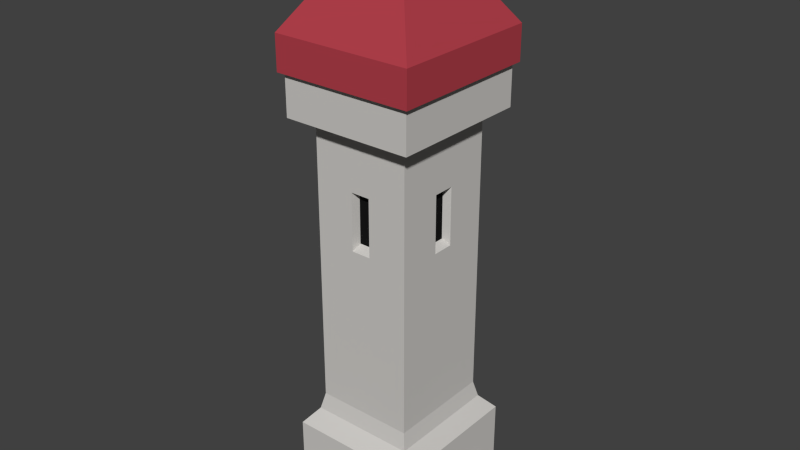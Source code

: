 # Source: SimpleTowerBricks_1_.blend  (saved by Blender 2.76.0; exported with 4.5.12 LTS)
import bpy
from mathutils import Matrix  # noqa: F401  (used for matrix-valued properties, if any)

bpy.ops.wm.read_factory_settings(use_empty=True)
scene = bpy.context.scene
scene.name = 'Scene'

# ---- collections
col_collection_1 = bpy.data.collections.new('Collection 1'); scene.collection.children.link(col_collection_1)

# ---- materials (node trees are filled in below, after node groups)
mat_lightrock_002 = bpy.data.materials.new('LightRock.002')
mat_lightrock_002.alpha_threshold = 0.0
mat_lightrock_002.roughness = 0.5
mat_black_002 = bpy.data.materials.new('Black.002')
mat_black_002.alpha_threshold = 0.0
mat_black_002.roughness = 0.5
mat_darkrock_001 = bpy.data.materials.new('DarkRock.001')
mat_darkrock_001.alpha_threshold = 0.0
mat_darkrock_001.roughness = 0.5
mat_celing = bpy.data.materials.new('Celing')
mat_celing.alpha_threshold = 0.0
mat_celing.roughness = 0.5

# ---- material node trees
mat_lightrock_002.use_nodes = True; mat_lightrock_002.node_tree.nodes.clear()
_N = mat_lightrock_002.node_tree.nodes; _L = mat_lightrock_002.node_tree.links
n0 = _N.new('ShaderNodeOutputMaterial'); n0.name = 'Material Output'; n0.location = (300, 300)
n1 = _N.new('ShaderNodeBsdfDiffuse'); n1.name = 'Diffuse BSDF'; n1.location = (10, 300)
n1.inputs[0].default_value = (0.6152, 0.5978, 0.5723, 1.0)
_L.new(n1.outputs[0], n0.inputs[0])
n0.is_active_output = True
mat_black_002.use_nodes = True; mat_black_002.node_tree.nodes.clear()
_N = mat_black_002.node_tree.nodes; _L = mat_black_002.node_tree.links
n0 = _N.new('ShaderNodeOutputMaterial'); n0.name = 'Material Output'; n0.location = (300, 300)
n1 = _N.new('ShaderNodeBsdfDiffuse'); n1.name = 'Diffuse BSDF'; n1.location = (10, 300)
n1.inputs[0].default_value = (0.009018, 0.009018, 0.009018, 1.0)
_L.new(n1.outputs[0], n0.inputs[0])
n0.is_active_output = True
mat_darkrock_001.use_nodes = True; mat_darkrock_001.node_tree.nodes.clear()
_N = mat_darkrock_001.node_tree.nodes; _L = mat_darkrock_001.node_tree.links
n0 = _N.new('ShaderNodeOutputMaterial'); n0.name = 'Material Output'; n0.location = (300, 300)
n1 = _N.new('ShaderNodeBsdfDiffuse'); n1.name = 'Diffuse BSDF'; n1.location = (10, 300)
n1.inputs[0].default_value = (0.3506, 0.3506, 0.3506, 1.0)
_L.new(n1.outputs[0], n0.inputs[0])
n0.is_active_output = True
mat_celing.use_nodes = True; mat_celing.node_tree.nodes.clear()
_N = mat_celing.node_tree.nodes; _L = mat_celing.node_tree.links
n0 = _N.new('ShaderNodeOutputMaterial'); n0.name = 'Material Output'; n0.location = (300, 300)
n1 = _N.new('ShaderNodeBsdfDiffuse'); n1.name = 'Diffuse BSDF'; n1.location = (10, 300)
n1.inputs[0].default_value = (0.4452, 0.05127, 0.07036, 1.0)
_L.new(n1.outputs[0], n0.inputs[0])
n0.is_active_output = True

# ---- world
world_world = bpy.data.worlds.new('World'); scene.world = world_world
world_world.color = (0.05088, 0.05088, 0.05088)
world_world.use_sun_shadow = False
world_world.sun_shadow_jitter_overblur = 0.0
world_world.cycles.sampling_method = 'MANUAL'
world_world.cycles.sample_map_resolution = 256

# ---- meshes
me_cube_043 = bpy.data.meshes.new('Cube.043')
me_cube_043.from_pydata([(0.2408, -0.2585, 0.4337), (-0.2414, -0.2585, 0.4337), (0.2408, 0.2648, 0.4337), (-0.2414, 0.2648, 0.4337), (-0.2959, -0.3217, 0.364), (0.3, -0.3217, 0.364), (0.3, 0.325, 0.364), (-0.2959, 0.325, 0.364), (-0.05269, -0.3217, 0.06624), (-0.206, -0.3217, 0.06624), (-0.2959, -0.3217, -0.0082), (0.3, -0.3217, -0.0082), (0.1849, -0.3217, 0.2443), (0.1849, -0.3217, 0.1582), (0.03158, -0.3217, 0.1582), (-0.05269, -0.3217, 0.1524), (-0.206, -0.3217, 0.1524), (0.03158, -0.3217, 0.2443), (0.3, 0.04823, 0.08298), (0.3, -0.06601, 0.1087), (0.3, -0.2193, 0.1087), (0.3, 0.325, -0.0082), (0.3, 0.2015, 0.1692), (0.3, 0.2015, 0.08298), (0.3, 0.04823, 0.1692), (0.3, -0.2193, 0.1949), (0.3, -0.06601, 0.1949), (-0.2959, -0.2193, 0.2725), (-0.2959, -0.2193, 0.1863), (-0.2959, 0.325, -0.0082), (-0.2959, 0.2015, 0.08298), (-0.2959, 0.2015, 0.1692), (-0.2959, 0.04822, 0.1692), (-0.2959, 0.04822, 0.08298), (-0.2959, -0.06601, 0.1863), (-0.2959, -0.06601, 0.2725), (-0.05064, 0.325, 0.1649), (0.06359, 0.325, 0.0443), (0.2169, 0.325, 0.0443), (0.2169, 0.325, 0.1305), (-0.204, 0.325, 0.1649), (-0.05064, 0.325, 0.2511), (-0.204, 0.325, 0.2511), (0.06359, 0.325, 0.1305), (-0.309, 0.04842, 0.1692), (-0.309, 0.04842, 0.08298), (-0.3067, 0.2017, 0.1692), (-0.3067, 0.2017, 0.08298), (-0.314, -0.2191, 0.2725), (-0.314, -0.2191, 0.1863), (-0.3118, -0.06578, 0.2725), (-0.3118, -0.06578, 0.1863), (0.3132, -0.2195, 0.1087), (0.3132, -0.2195, 0.1949), (0.3115, -0.06618, 0.1087), (0.3115, -0.06618, 0.1949), (0.3183, 0.04796, 0.08298), (0.3183, 0.04796, 0.1692), (0.3165, 0.2013, 0.08298), (0.3165, 0.2013, 0.1692), (-0.05035, 0.3444, 0.1649), (-0.05035, 0.3444, 0.2511), (-0.2037, 0.3426, 0.1649), (-0.2037, 0.3426, 0.2511), (0.2171, 0.3393, 0.0443), (0.2171, 0.3393, 0.1305), (0.06378, 0.3375, 0.0443), (0.06378, 0.3375, 0.1305), (0.1846, -0.3394, 0.2443), (0.1846, -0.3394, 0.1582), (0.03135, -0.3371, 0.2443), (0.03135, -0.3371, 0.1582), (-0.05288, -0.3343, 0.1524), (-0.05288, -0.3343, 0.06624), (-0.2062, -0.3321, 0.1524), (-0.2062, -0.3321, 0.06624), (-0.3001, 0.3285, 1.82), (-0.3001, -0.3222, 1.82), (0.2995, 0.3285, 1.82), (-0.3001, 0.3285, 1.82), (0.2995, -0.3222, 1.82), (0.2995, 0.3285, 1.82), (-0.3001, -0.3222, 1.82), (0.2995, -0.3222, 1.82), (-0.2247, 0.2467, 1.82), (-0.2247, -0.2404, 1.82), (0.2241, 0.2467, 1.82), (0.2241, -0.2404, 1.82), (-0.2247, 0.2467, 0.5101), (-0.2247, -0.2404, 0.5101), (0.2241, 0.2467, 0.5101), (0.2241, -0.2404, 0.5101), (0.2995, -0.3222, 2.0), (-0.3001, -0.3222, 2.0), (0.2995, 0.3285, 2.0), (-0.3001, 0.3285, 2.0), (0.3195, -0.344, 2.007), (0.3195, 0.3503, 2.007), (-0.3201, -0.344, 2.007), (-0.3201, 0.3503, 2.007), (-0.0003033, 0.003139, 2.655), (-0.3201, 0.3503, 2.163), (0.3195, 0.3503, 2.163), (0.3195, -0.344, 2.163), (-0.3201, -0.344, 2.163), (-0.04517, -0.2404, 1.547), (0.04457, -0.2404, 1.547), (-0.04517, -0.2404, 1.285), (0.04457, -0.2404, 1.285), (-0.2247, 0.05184, 1.547), (-0.2247, -0.04556, 1.547), (-0.2247, 0.05184, 1.285), (-0.2247, -0.04556, 1.285), (0.2241, -0.04556, 1.547), (0.2241, 0.05184, 1.547), (0.2241, 0.05184, 1.285), (0.2241, -0.04556, 1.285), (0.04457, 0.2467, 1.547), (-0.04517, 0.2467, 1.547), (-0.04517, 0.2467, 1.285), (0.04457, 0.2467, 1.285), (-0.03779, -0.2003, 1.526), (0.03719, -0.2003, 1.526), (-0.03779, -0.2003, 1.307), (0.03719, -0.2003, 1.307), (-0.1878, 0.04383, 1.526), (-0.1878, -0.03755, 1.526), (-0.1878, 0.04383, 1.307), (-0.1878, -0.03755, 1.307), (0.1871, -0.03755, 1.526), (0.1871, 0.04383, 1.526), (0.1871, 0.04383, 1.307), (0.1871, -0.03755, 1.307), (0.03719, 0.2066, 1.526), (-0.03779, 0.2066, 1.526), (-0.03779, 0.2066, 1.307), (0.03719, 0.2066, 1.307)], [], [(1, 4, 5, 0), (0, 5, 6, 2), (3, 7, 4, 1), (8, 9, 10, 11, 5, 12, 13, 14, 15), (9, 16, 15, 14, 17, 12, 5, 4, 10), (2, 6, 7, 3), (18, 19, 20, 11, 21, 6, 22, 23), (18, 24, 22, 6, 5, 11, 20, 25, 26, 19), (27, 28, 4, 7, 29, 30, 31, 32, 33, 34, 35), (28, 34, 33, 30, 29, 10, 4), (10, 29, 21, 11), (36, 37, 38, 39, 6, 21, 29, 40), (36, 41, 42, 40, 29, 7, 6, 39, 43, 37), (32, 44, 45, 33), (31, 46, 44, 32), (44, 46, 47, 45), (33, 45, 47, 30), (30, 47, 46, 31), (27, 48, 49, 28), (35, 50, 48, 27), (48, 50, 51, 49), (28, 49, 51, 34), (34, 51, 50, 35), (20, 52, 53, 25), (19, 54, 52, 20), (52, 54, 55, 53), (25, 53, 55, 26), (26, 55, 54, 19), (18, 56, 57, 24), (23, 58, 56, 18), (56, 58, 59, 57), (24, 57, 59, 22), (22, 59, 58, 23), (36, 60, 61, 41), (40, 62, 60, 36), (60, 62, 63, 61), (41, 61, 63, 42), (42, 63, 62, 40), (38, 64, 65, 39), (37, 66, 64, 38), (64, 66, 67, 65), (39, 65, 67, 43), (43, 67, 66, 37), (12, 68, 69, 13), (17, 70, 68, 12), (68, 70, 71, 69), (13, 69, 71, 14), (14, 71, 70, 17), (15, 72, 73, 8), (16, 74, 72, 15), (72, 74, 75, 73), (8, 73, 75, 9), (9, 75, 74, 16), (76, 79, 82, 77), (79, 76, 78, 81), (77, 82, 83, 80), (80, 83, 81, 78), (82, 79, 84, 85), (79, 81, 86, 84), (81, 83, 87, 86), (83, 82, 85, 87), (88, 89, 112, 111), (84, 86, 117, 118), (87, 91, 116, 113), (89, 91, 108, 107), (90, 2, 3, 88), (89, 1, 0, 91), (95, 93, 98, 99), (81, 79, 95, 94), (83, 81, 94, 92), (82, 83, 92, 93), (79, 82, 93, 95), (93, 92, 96, 98), (94, 95, 99, 97), (92, 94, 97, 96), (98, 96, 103, 104), (99, 98, 104, 101), (96, 97, 102, 103), (97, 99, 101, 102), (102, 101, 100), (103, 102, 100), (101, 104, 100), (104, 103, 100), (113, 116, 132, 129), (91, 87, 106, 108), (87, 85, 105, 106), (85, 89, 107, 105), (107, 108, 124, 123), (85, 84, 109, 110), (89, 85, 110, 112), (84, 88, 111, 109), (119, 118, 134, 135), (90, 86, 114, 115), (91, 90, 115, 116), (86, 87, 113, 114), (111, 112, 128, 127), (86, 90, 120, 117), (90, 88, 119, 120), (88, 84, 118, 119), (122, 121, 123, 124), (126, 125, 127, 128), (130, 129, 132, 131), (134, 133, 136, 135), (112, 110, 126, 128), (117, 120, 136, 133), (116, 115, 131, 132), (120, 119, 135, 136), (106, 105, 121, 122), (110, 109, 125, 126), (105, 107, 123, 121), (114, 113, 129, 130), (109, 111, 127, 125), (118, 117, 133, 134), (108, 106, 122, 124), (115, 114, 130, 131), (91, 0, 2, 90), (88, 3, 1, 89)])
me_cube_043.polygons.foreach_set('material_index', [0, 0, 0, 0, 0, 0, 0, 0, 0, 0, 0, 0, 0, 2, 2, 2, 2, 2, 2, 2, 2, 2, 2, 2, 2, 2, 2, 2, 2, 2, 2, 2, 2, 2, 2, 2, 2, 2, 2, 2, 2, 2, 2, 2, 2, 2, 2, 2, 2, 2, 2, 2, 2, 0, 0, 0, 0, 0, 0, 0, 0, 0, 0, 0, 0, 0, 0, 0, 0, 0, 0, 0, 0, 0, 0, 3, 3, 3, 3, 3, 3, 3, 3, 0, 0, 0, 0, 0, 0, 0, 0, 0, 0, 0, 0, 0, 0, 0, 0, 1, 1, 1, 1, 0, 0, 0, 0, 0, 0, 0, 0, 0, 0, 0, 0, 0, 0])
me_cube_043.materials.append(mat_lightrock_002)
me_cube_043.materials.append(mat_black_002)
me_cube_043.materials.append(mat_darkrock_001)
me_cube_043.materials.append(mat_celing)
me_cube_043.use_remesh_preserve_volume = False
me_cube_043.use_remesh_preserve_attributes = False
me_cube_043.use_mirror_vertex_groups = False
me_cube_043.update()

# ---- objects
ob_simpletowerbricks = bpy.data.objects.new('SimpleTowerBricks', me_cube_043)

# ---- transforms, parenting, visibility, modifiers, constraints
ob_simpletowerbricks.location = (0.0, 0.0, 0.0)
ob_simpletowerbricks.lineart.crease_threshold = 0.0

# ---- collection membership
col_collection_1.objects.link(ob_simpletowerbricks)

# ---- scene / render settings (as saved in the file)
scene.frame_start = 1; scene.frame_end = 250; scene.frame_set(1)
scene.render.engine = 'CYCLES'
scene.render.resolution_percentage = 50
scene.render.dither_intensity = 0.0
scene.cycles.use_denoising = False
scene.cycles.samples = 10
scene.cycles.sampling_pattern = 'TABULATED_SOBOL'
scene.cycles.light_sampling_threshold = 0.0
scene.cycles.use_adaptive_sampling = False
scene.cycles.use_light_tree = False
scene.cycles.blur_glossy = 0.0
scene.cycles.pixel_filter_type = 'GAUSSIAN'
scene.cycles.sample_clamp_indirect = 0.0
scene.view_settings.view_transform = 'Standard'
bpy.context.view_layer.update()

# ---- added for rendering (the .blend has no active camera and no usable light): camera, sun
cam_auto = bpy.data.cameras.new('AutoCamera')
cam_auto.lens = 50.0
cam_auto.sensor_width = 36.0
cam_auto.clip_end = 1000.0
ob_auto_camera = bpy.data.objects.new('AutoCamera', cam_auto)
scene.collection.objects.link(ob_auto_camera)
ob_auto_camera.location = (2.61403, -3.13406, 3.41489)
ob_auto_camera.rotation_euler = (1.09748, -7.21219e-08, 0.694738)
scene.camera = ob_auto_camera
light_auto_sun = bpy.data.lights.new('AutoSun', 'SUN')
light_auto_sun.energy = 3.0
light_auto_sun.angle = 0.0523599
ob_auto_sun = bpy.data.objects.new('AutoSun', light_auto_sun)
scene.collection.objects.link(ob_auto_sun)
ob_auto_sun.rotation_euler = (0.872665, 0.174533, 0.523599)
bpy.context.view_layer.update()
